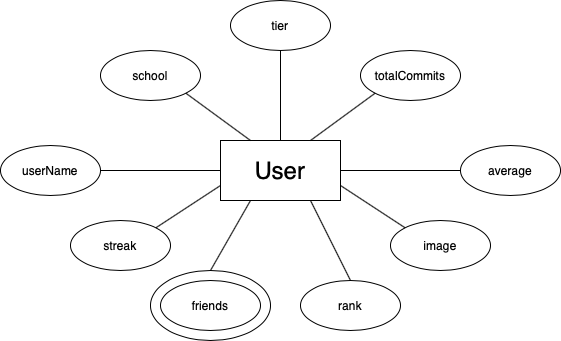

The diagram above was exported from draw.io. Its source (the exported page's mxGraphModel, read from the mxfile embedded in the PNG):
<mxGraphModel dx="949" dy="620" grid="1" gridSize="10" guides="1" tooltips="1" connect="1" arrows="1" fold="1" page="1" pageScale="1" pageWidth="827" pageHeight="1169" math="0" shadow="0">
  <root>
    <mxCell id="0" />
    <mxCell id="1" parent="0" />
    <mxCell id="2sv9yrwQisVHMAba909T-29" value="" style="ellipse;whiteSpace=wrap;html=1;" vertex="1" parent="1">
      <mxGeometry x="290" y="420" width="120" height="70" as="geometry" />
    </mxCell>
    <mxCell id="2sv9yrwQisVHMAba909T-1" value="&lt;font style=&quot;font-size: 24px&quot;&gt;User&lt;/font&gt;" style="rounded=0;whiteSpace=wrap;html=1;" vertex="1" parent="1">
      <mxGeometry x="360" y="290" width="120" height="60" as="geometry" />
    </mxCell>
    <mxCell id="2sv9yrwQisVHMAba909T-10" value="userName" style="ellipse;whiteSpace=wrap;html=1;" vertex="1" parent="1">
      <mxGeometry x="140" y="295" width="100" height="50" as="geometry" />
    </mxCell>
    <mxCell id="2sv9yrwQisVHMAba909T-11" value="school" style="ellipse;whiteSpace=wrap;html=1;" vertex="1" parent="1">
      <mxGeometry x="240" y="200" width="100" height="50" as="geometry" />
    </mxCell>
    <mxCell id="2sv9yrwQisVHMAba909T-12" value="tier" style="ellipse;whiteSpace=wrap;html=1;" vertex="1" parent="1">
      <mxGeometry x="370" y="150" width="100" height="50" as="geometry" />
    </mxCell>
    <mxCell id="2sv9yrwQisVHMAba909T-13" value="totalCommits" style="ellipse;whiteSpace=wrap;html=1;" vertex="1" parent="1">
      <mxGeometry x="500" y="200" width="100" height="50" as="geometry" />
    </mxCell>
    <mxCell id="2sv9yrwQisVHMAba909T-14" value="average" style="ellipse;whiteSpace=wrap;html=1;" vertex="1" parent="1">
      <mxGeometry x="600" y="295" width="100" height="50" as="geometry" />
    </mxCell>
    <mxCell id="2sv9yrwQisVHMAba909T-15" value="streak" style="ellipse;whiteSpace=wrap;html=1;" vertex="1" parent="1">
      <mxGeometry x="210" y="370" width="100" height="50" as="geometry" />
    </mxCell>
    <mxCell id="2sv9yrwQisVHMAba909T-16" value="friends" style="ellipse;whiteSpace=wrap;html=1;" vertex="1" parent="1">
      <mxGeometry x="300" y="430" width="100" height="50" as="geometry" />
    </mxCell>
    <mxCell id="2sv9yrwQisVHMAba909T-17" value="rank" style="ellipse;whiteSpace=wrap;html=1;" vertex="1" parent="1">
      <mxGeometry x="440" y="430" width="100" height="50" as="geometry" />
    </mxCell>
    <mxCell id="2sv9yrwQisVHMAba909T-18" value="image" style="ellipse;whiteSpace=wrap;html=1;" vertex="1" parent="1">
      <mxGeometry x="530" y="370" width="100" height="50" as="geometry" />
    </mxCell>
    <mxCell id="2sv9yrwQisVHMAba909T-19" value="" style="endArrow=none;html=1;entryX=0.5;entryY=1;entryDx=0;entryDy=0;exitX=0.5;exitY=0;exitDx=0;exitDy=0;" edge="1" parent="1" source="2sv9yrwQisVHMAba909T-1" target="2sv9yrwQisVHMAba909T-12">
      <mxGeometry width="50" height="50" relative="1" as="geometry">
        <mxPoint x="390" y="340" as="sourcePoint" />
        <mxPoint x="440" y="290" as="targetPoint" />
      </mxGeometry>
    </mxCell>
    <mxCell id="2sv9yrwQisVHMAba909T-20" value="" style="endArrow=none;html=1;entryX=0;entryY=0.5;entryDx=0;entryDy=0;exitX=1;exitY=0.5;exitDx=0;exitDy=0;" edge="1" parent="1" source="2sv9yrwQisVHMAba909T-1" target="2sv9yrwQisVHMAba909T-14">
      <mxGeometry width="50" height="50" relative="1" as="geometry">
        <mxPoint x="390" y="340" as="sourcePoint" />
        <mxPoint x="440" y="290" as="targetPoint" />
      </mxGeometry>
    </mxCell>
    <mxCell id="2sv9yrwQisVHMAba909T-21" value="" style="endArrow=none;html=1;exitX=1;exitY=0.5;exitDx=0;exitDy=0;entryX=0;entryY=0.5;entryDx=0;entryDy=0;" edge="1" parent="1" source="2sv9yrwQisVHMAba909T-10" target="2sv9yrwQisVHMAba909T-1">
      <mxGeometry width="50" height="50" relative="1" as="geometry">
        <mxPoint x="390" y="340" as="sourcePoint" />
        <mxPoint x="440" y="290" as="targetPoint" />
      </mxGeometry>
    </mxCell>
    <mxCell id="2sv9yrwQisVHMAba909T-22" value="" style="endArrow=none;html=1;exitX=0.5;exitY=0;exitDx=0;exitDy=0;entryX=0.25;entryY=1;entryDx=0;entryDy=0;" edge="1" parent="1" source="2sv9yrwQisVHMAba909T-29" target="2sv9yrwQisVHMAba909T-1">
      <mxGeometry width="50" height="50" relative="1" as="geometry">
        <mxPoint x="390" y="340" as="sourcePoint" />
        <mxPoint x="400" y="350" as="targetPoint" />
      </mxGeometry>
    </mxCell>
    <mxCell id="2sv9yrwQisVHMAba909T-23" value="" style="endArrow=none;html=1;exitX=1;exitY=0;exitDx=0;exitDy=0;entryX=0;entryY=0.75;entryDx=0;entryDy=0;" edge="1" parent="1" source="2sv9yrwQisVHMAba909T-15" target="2sv9yrwQisVHMAba909T-1">
      <mxGeometry width="50" height="50" relative="1" as="geometry">
        <mxPoint x="390" y="340" as="sourcePoint" />
        <mxPoint x="440" y="290" as="targetPoint" />
      </mxGeometry>
    </mxCell>
    <mxCell id="2sv9yrwQisVHMAba909T-24" value="" style="endArrow=none;html=1;exitX=0.75;exitY=1;exitDx=0;exitDy=0;entryX=0.5;entryY=0;entryDx=0;entryDy=0;" edge="1" parent="1" source="2sv9yrwQisVHMAba909T-1" target="2sv9yrwQisVHMAba909T-17">
      <mxGeometry width="50" height="50" relative="1" as="geometry">
        <mxPoint x="390" y="340" as="sourcePoint" />
        <mxPoint x="440" y="290" as="targetPoint" />
      </mxGeometry>
    </mxCell>
    <mxCell id="2sv9yrwQisVHMAba909T-25" value="" style="endArrow=none;html=1;entryX=0;entryY=0;entryDx=0;entryDy=0;exitX=1;exitY=0.75;exitDx=0;exitDy=0;" edge="1" parent="1" source="2sv9yrwQisVHMAba909T-1" target="2sv9yrwQisVHMAba909T-18">
      <mxGeometry width="50" height="50" relative="1" as="geometry">
        <mxPoint x="390" y="340" as="sourcePoint" />
        <mxPoint x="440" y="290" as="targetPoint" />
      </mxGeometry>
    </mxCell>
    <mxCell id="2sv9yrwQisVHMAba909T-26" value="" style="endArrow=none;html=1;entryX=0;entryY=1;entryDx=0;entryDy=0;exitX=0.75;exitY=0;exitDx=0;exitDy=0;" edge="1" parent="1" source="2sv9yrwQisVHMAba909T-1" target="2sv9yrwQisVHMAba909T-13">
      <mxGeometry width="50" height="50" relative="1" as="geometry">
        <mxPoint x="450" y="290" as="sourcePoint" />
        <mxPoint x="440" y="290" as="targetPoint" />
      </mxGeometry>
    </mxCell>
    <mxCell id="2sv9yrwQisVHMAba909T-27" value="" style="endArrow=none;html=1;entryX=1;entryY=1;entryDx=0;entryDy=0;exitX=0.25;exitY=0;exitDx=0;exitDy=0;" edge="1" parent="1" source="2sv9yrwQisVHMAba909T-1" target="2sv9yrwQisVHMAba909T-11">
      <mxGeometry width="50" height="50" relative="1" as="geometry">
        <mxPoint x="390" y="340" as="sourcePoint" />
        <mxPoint x="440" y="290" as="targetPoint" />
      </mxGeometry>
    </mxCell>
  </root>
</mxGraphModel>